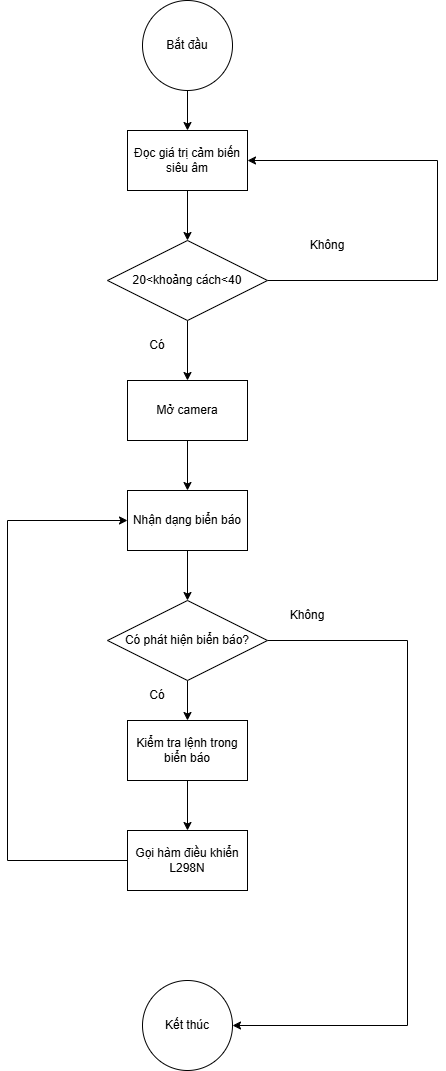

The diagram above was exported from draw.io. Its source (the exported page's mxGraphModel, read from the mxfile embedded in the PNG):
<mxGraphModel dx="1050" dy="1699" grid="1" gridSize="10" guides="1" tooltips="1" connect="1" arrows="1" fold="1" page="1" pageScale="1" pageWidth="827" pageHeight="1169" math="0" shadow="0">
  <root>
    <mxCell id="0" />
    <mxCell id="1" parent="0" />
    <mxCell id="A-ADE4m7NErlXuGDmH10-5" style="edgeStyle=orthogonalEdgeStyle;rounded=0;orthogonalLoop=1;jettySize=auto;html=1;" parent="1" source="A-ADE4m7NErlXuGDmH10-1" target="A-ADE4m7NErlXuGDmH10-4" edge="1">
      <mxGeometry relative="1" as="geometry" />
    </mxCell>
    <mxCell id="A-ADE4m7NErlXuGDmH10-1" value="Mở camera" style="rounded=0;whiteSpace=wrap;html=1;" parent="1" vertex="1">
      <mxGeometry x="320" y="170" width="120" height="60" as="geometry" />
    </mxCell>
    <mxCell id="A-ADE4m7NErlXuGDmH10-3" style="edgeStyle=orthogonalEdgeStyle;rounded=0;orthogonalLoop=1;jettySize=auto;html=1;entryX=0.5;entryY=0;entryDx=0;entryDy=0;" parent="1" source="A-ADE4m7NErlXuGDmH10-2" target="6rElcRIIv6InFBDZQhB2-4" edge="1">
      <mxGeometry relative="1" as="geometry" />
    </mxCell>
    <mxCell id="A-ADE4m7NErlXuGDmH10-2" value="Bắt đầu" style="ellipse;whiteSpace=wrap;html=1;aspect=fixed;" parent="1" vertex="1">
      <mxGeometry x="335" y="-210" width="90" height="90" as="geometry" />
    </mxCell>
    <mxCell id="A-ADE4m7NErlXuGDmH10-8" style="edgeStyle=orthogonalEdgeStyle;rounded=0;orthogonalLoop=1;jettySize=auto;html=1;" parent="1" source="A-ADE4m7NErlXuGDmH10-4" target="A-ADE4m7NErlXuGDmH10-7" edge="1">
      <mxGeometry relative="1" as="geometry" />
    </mxCell>
    <mxCell id="A-ADE4m7NErlXuGDmH10-4" value="Nhận dạng biển báo" style="rounded=0;whiteSpace=wrap;html=1;" parent="1" vertex="1">
      <mxGeometry x="320" y="280" width="120" height="60" as="geometry" />
    </mxCell>
    <mxCell id="A-ADE4m7NErlXuGDmH10-11" style="edgeStyle=orthogonalEdgeStyle;rounded=0;orthogonalLoop=1;jettySize=auto;html=1;" parent="1" source="A-ADE4m7NErlXuGDmH10-7" target="A-ADE4m7NErlXuGDmH10-10" edge="1">
      <mxGeometry relative="1" as="geometry" />
    </mxCell>
    <mxCell id="A-ADE4m7NErlXuGDmH10-12" style="edgeStyle=orthogonalEdgeStyle;rounded=0;orthogonalLoop=1;jettySize=auto;html=1;entryX=1;entryY=0.5;entryDx=0;entryDy=0;" parent="1" source="A-ADE4m7NErlXuGDmH10-7" target="A-ADE4m7NErlXuGDmH10-13" edge="1">
      <mxGeometry relative="1" as="geometry">
        <mxPoint x="600" y="653.199951171875" as="targetPoint" />
        <Array as="points">
          <mxPoint x="600" y="430" />
          <mxPoint x="600" y="815" />
        </Array>
      </mxGeometry>
    </mxCell>
    <mxCell id="A-ADE4m7NErlXuGDmH10-7" value="Có phát hiện biển báo?" style="rhombus;whiteSpace=wrap;html=1;" parent="1" vertex="1">
      <mxGeometry x="300" y="390" width="160" height="80" as="geometry" />
    </mxCell>
    <mxCell id="A-ADE4m7NErlXuGDmH10-15" style="edgeStyle=orthogonalEdgeStyle;rounded=0;orthogonalLoop=1;jettySize=auto;html=1;" parent="1" source="A-ADE4m7NErlXuGDmH10-10" target="A-ADE4m7NErlXuGDmH10-14" edge="1">
      <mxGeometry relative="1" as="geometry" />
    </mxCell>
    <mxCell id="A-ADE4m7NErlXuGDmH10-10" value="Kiểm tra lệnh trong biển báo" style="rounded=0;whiteSpace=wrap;html=1;" parent="1" vertex="1">
      <mxGeometry x="320" y="510" width="120" height="60" as="geometry" />
    </mxCell>
    <mxCell id="A-ADE4m7NErlXuGDmH10-13" value="Kết thúc" style="ellipse;whiteSpace=wrap;html=1;aspect=fixed;" parent="1" vertex="1">
      <mxGeometry x="335" y="770" width="90" height="90" as="geometry" />
    </mxCell>
    <mxCell id="A-ADE4m7NErlXuGDmH10-19" style="edgeStyle=orthogonalEdgeStyle;rounded=0;orthogonalLoop=1;jettySize=auto;html=1;entryX=0;entryY=0.5;entryDx=0;entryDy=0;" parent="1" source="A-ADE4m7NErlXuGDmH10-14" target="A-ADE4m7NErlXuGDmH10-4" edge="1">
      <mxGeometry relative="1" as="geometry">
        <Array as="points">
          <mxPoint x="200" y="650" />
          <mxPoint x="200" y="310" />
        </Array>
      </mxGeometry>
    </mxCell>
    <mxCell id="A-ADE4m7NErlXuGDmH10-14" value="Gọi hàm điều khiển L298N" style="rounded=0;whiteSpace=wrap;html=1;" parent="1" vertex="1">
      <mxGeometry x="320" y="620" width="120" height="60" as="geometry" />
    </mxCell>
    <mxCell id="A-ADE4m7NErlXuGDmH10-20" value="Có" style="text;html=1;align=center;verticalAlign=middle;whiteSpace=wrap;rounded=0;" parent="1" vertex="1">
      <mxGeometry x="320" y="470" width="60" height="30" as="geometry" />
    </mxCell>
    <mxCell id="A-ADE4m7NErlXuGDmH10-21" value="Không" style="text;html=1;align=center;verticalAlign=middle;whiteSpace=wrap;rounded=0;" parent="1" vertex="1">
      <mxGeometry x="470" y="390" width="60" height="30" as="geometry" />
    </mxCell>
    <mxCell id="6rElcRIIv6InFBDZQhB2-7" style="edgeStyle=orthogonalEdgeStyle;rounded=0;orthogonalLoop=1;jettySize=auto;html=1;entryX=0.5;entryY=0;entryDx=0;entryDy=0;" edge="1" parent="1" source="6rElcRIIv6InFBDZQhB2-2" target="A-ADE4m7NErlXuGDmH10-1">
      <mxGeometry relative="1" as="geometry" />
    </mxCell>
    <mxCell id="6rElcRIIv6InFBDZQhB2-9" style="edgeStyle=orthogonalEdgeStyle;rounded=0;orthogonalLoop=1;jettySize=auto;html=1;entryX=1;entryY=0.5;entryDx=0;entryDy=0;" edge="1" parent="1" source="6rElcRIIv6InFBDZQhB2-2" target="6rElcRIIv6InFBDZQhB2-4">
      <mxGeometry relative="1" as="geometry">
        <Array as="points">
          <mxPoint x="630" y="70" />
          <mxPoint x="630" y="-50" />
        </Array>
      </mxGeometry>
    </mxCell>
    <mxCell id="6rElcRIIv6InFBDZQhB2-2" value="20&amp;lt;khoảng cách&amp;lt;40" style="rhombus;whiteSpace=wrap;html=1;" vertex="1" parent="1">
      <mxGeometry x="300" y="30" width="160" height="80" as="geometry" />
    </mxCell>
    <mxCell id="6rElcRIIv6InFBDZQhB2-8" style="edgeStyle=orthogonalEdgeStyle;rounded=0;orthogonalLoop=1;jettySize=auto;html=1;entryX=0.5;entryY=0;entryDx=0;entryDy=0;" edge="1" parent="1" source="6rElcRIIv6InFBDZQhB2-4" target="6rElcRIIv6InFBDZQhB2-2">
      <mxGeometry relative="1" as="geometry" />
    </mxCell>
    <mxCell id="6rElcRIIv6InFBDZQhB2-4" value="Đọc giá trị cảm biến siêu âm" style="rounded=0;whiteSpace=wrap;html=1;" vertex="1" parent="1">
      <mxGeometry x="320" y="-80" width="120" height="60" as="geometry" />
    </mxCell>
    <mxCell id="6rElcRIIv6InFBDZQhB2-5" value="Không" style="text;html=1;align=center;verticalAlign=middle;whiteSpace=wrap;rounded=0;" vertex="1" parent="1">
      <mxGeometry x="490" y="20" width="60" height="30" as="geometry" />
    </mxCell>
    <mxCell id="6rElcRIIv6InFBDZQhB2-6" value="Có" style="text;html=1;align=center;verticalAlign=middle;whiteSpace=wrap;rounded=0;" vertex="1" parent="1">
      <mxGeometry x="320" y="120" width="60" height="30" as="geometry" />
    </mxCell>
  </root>
</mxGraphModel>